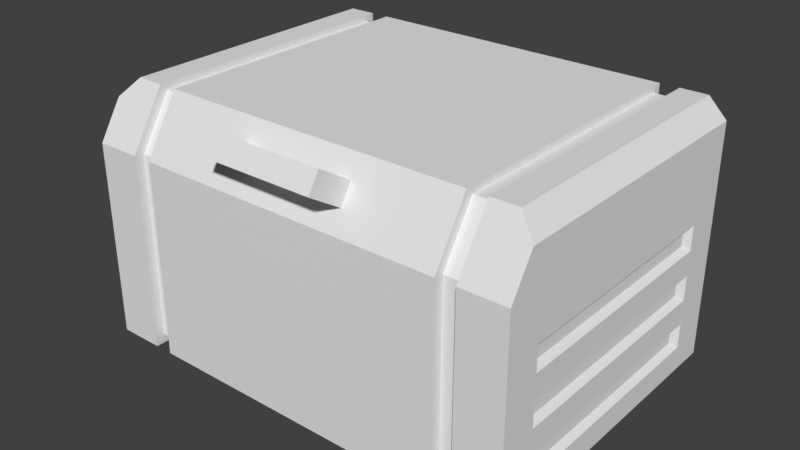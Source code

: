 # Source: 019_chest.blend  (saved by Blender 2.78.0; exported with 4.5.12 LTS)
import bpy
from mathutils import Matrix  # noqa: F401  (used for matrix-valued properties, if any)

bpy.ops.wm.read_factory_settings(use_empty=True)
scene = bpy.context.scene
scene.name = 'Scene'

# ---- collections
col_collection_1 = bpy.data.collections.new('Collection 1'); scene.collection.children.link(col_collection_1)

# ---- world
world_world = bpy.data.worlds.new('World'); scene.world = world_world
world_world.color = (0.05088, 0.05088, 0.05088)
world_world.use_sun_shadow = False
world_world.sun_shadow_jitter_overblur = 0.0
world_world.cycles.sampling_method = 'MANUAL'

# ---- meshes
me_cube_001 = bpy.data.meshes.new('Cube.001')
me_cube_001.from_pydata([(-1.0, -1.0, 0.0), (-1.0, 1.0, 0.0), (0.0, 1.0, 0.0), (0.0, -1.0, 0.0), (-0.7924, 1.0, 0.0), (-0.7924, -1.0, 0.0), (-0.707, -1.0, 0.0), (-0.707, 1.0, 0.0), (-0.707, 0.9429, 0.06703), (-0.7924, 0.9429, 0.06703), (-0.7924, -0.9374, 0.06703), (-0.707, -0.9374, 0.06703), (-1.0, 1.0, 1.378), (-1.0, -1.0, 1.378), (0.0, -1.0, 1.378), (0.0, 1.0, 1.378), (-0.7924, 1.0, 1.378), (-0.7924, -1.0, 1.378), (-0.707, -1.0, 1.378), (-0.707, 1.0, 1.378), (-0.7924, 0.9429, 1.378), (-0.7924, -0.9374, 1.378), (-0.707, -0.9374, 1.378), (-0.707, 0.9429, 1.378), (-0.2609, -1.0, 0.0), (-0.2609, 1.0, 0.0), (-0.2609, -1.0, 1.378), (-0.2609, 1.0, 1.378), (-0.707, -0.7605, 0.0), (-0.2609, -0.7605, 0.0), (-0.707, 0.7587, 0.0), (-0.2609, 0.7587, 0.0), (-0.7924, -0.7605, 0.0), (-1.0, -0.7605, 1.378), (-0.7924, 0.7587, 0.0), (-1.0, 0.7587, 1.378), (0.0, -0.7605, 0.0), (-0.707, -0.7088, 0.06703), (0.0, 0.7587, 0.0), (-0.707, 0.7195, 0.06703), (-1.0, -0.7605, 0.0), (-0.7924, -0.7088, 0.06703), (-1.0, 0.7587, 0.0), (-0.7924, 0.7195, 0.06703), (-0.9748, 0.7133, 1.136), (-0.9748, 0.7133, 1.03), (-0.9748, 0.7133, 0.7422), (-0.9748, 0.7133, 0.6361), (-0.9748, 0.7133, 0.3484), (-0.9748, 0.7133, 0.2423), (-0.9748, -0.7151, 1.136), (-0.9748, -0.7151, 1.03), (-0.9748, -0.7151, 0.7422), (-0.9748, -0.7151, 0.6361), (-0.9748, -0.7151, 0.3484), (-0.9748, -0.7151, 0.2423), (-1.0, 1.0, 1.181), (-1.0, 1.0, 0.9845), (-1.0, 1.0, 0.7876), (-1.0, 1.0, 0.5907), (-1.0, 1.0, 0.3938), (-1.0, 1.0, 0.1969), (0.0, 1.0, 1.181), (0.0, 1.0, 0.9845), (0.0, 1.0, 0.7876), (0.0, 1.0, 0.5907), (0.0, 1.0, 0.3938), (0.0, 1.0, 0.1969), (-0.7924, 1.0, 1.181), (-0.7924, 1.0, 0.9845), (-0.7924, 1.0, 0.7876), (-0.7924, 1.0, 0.5907), (-0.7924, 1.0, 0.3938), (-0.7924, 1.0, 0.1969), (-0.7924, -1.0, 1.181), (-0.7924, -1.0, 0.9845), (-0.7924, -1.0, 0.7876), (-0.7924, -1.0, 0.5907), (-0.7924, -1.0, 0.3938), (-0.7924, -1.0, 0.1969), (-0.707, -1.0, 1.181), (-0.707, -1.0, 0.9845), (-0.707, -1.0, 0.7876), (-0.707, -1.0, 0.5907), (-0.707, -1.0, 0.3938), (-0.707, -1.0, 0.1969), (-0.707, 1.0, 1.181), (-0.707, 1.0, 0.9845), (-0.707, 1.0, 0.7876), (-0.707, 1.0, 0.5907), (-0.707, 1.0, 0.3938), (-0.707, 1.0, 0.1969), (-0.7924, 0.9429, 1.191), (-0.7924, 0.9429, 1.004), (-0.7924, 0.9429, 0.8164), (-0.7924, 0.9429, 0.6291), (-0.7924, 0.9429, 0.4417), (-0.7924, 0.9429, 0.2544), (-0.7924, -0.9374, 1.191), (-0.7924, -0.9374, 1.004), (-0.7924, -0.9374, 0.8164), (-0.7924, -0.9374, 0.6291), (-0.7924, -0.9374, 0.4417), (-0.7924, -0.9374, 0.2544), (-0.707, -0.9374, 1.191), (-0.707, -0.9374, 1.004), (-0.707, -0.9374, 0.8164), (-0.707, -0.9374, 0.6291), (-0.707, -0.9374, 0.4417), (-0.707, -0.9374, 0.2544), (-0.707, 0.9429, 1.191), (-0.707, 0.9429, 1.004), (-0.707, 0.9429, 0.8164), (-0.707, 0.9429, 0.6291), (-0.707, 0.9429, 0.4417), (-0.707, 0.9429, 0.2544), (-1.0, -1.0, 0.1969), (-1.0, -1.0, 0.3938), (-1.0, -1.0, 0.5907), (-1.0, -1.0, 0.7876), (-1.0, -1.0, 0.9845), (-1.0, -1.0, 1.181), (-0.2609, 1.0, 1.181), (-0.2609, 1.0, 0.9845), (-0.2609, 1.0, 0.7876), (-0.2609, 1.0, 0.5907), (-0.2609, 1.0, 0.3938), (-0.2609, 1.0, 0.1969), (-0.2609, -1.0, 1.181), (-0.2609, -1.0, 0.9845), (-0.2609, -1.0, 0.7876), (-0.2609, -1.0, 0.5907), (-0.2609, -1.0, 0.3938), (-0.2609, -1.0, 0.1969), (0.0, -1.0, 1.181), (0.0, -1.0, 0.9845), (0.0, -1.0, 0.7876), (0.0, -1.0, 0.5907), (0.0, -1.0, 0.3938), (0.0, -1.0, 0.1969), (-1.0, 0.7587, 1.181), (-1.0, 0.7587, 0.9845), (-1.0, 0.7587, 0.7876), (-1.0, 0.7587, 0.5907), (-1.0, 0.7587, 0.3938), (-1.0, 0.7587, 0.1969), (-1.0, -0.7605, 1.181), (-1.0, -0.7605, 0.9845), (-1.0, -0.7605, 0.7876), (-1.0, -0.7605, 0.5907), (-1.0, -0.7605, 0.3938), (-1.0, -0.7605, 0.1969)], [], [(151, 145, 42, 40), (32, 34, 43, 41), (6, 28, 29, 24), (34, 4, 9, 43), (91, 127, 25, 7), (31, 25, 2, 38), (0, 40, 32, 5), (67, 2, 25, 127), (134, 14, 26, 128), (79, 5, 10, 103), (91, 7, 8, 115), (103, 10, 11, 109), (28, 6, 11, 37), (43, 9, 8, 39), (68, 16, 20, 92), (115, 8, 9, 97), (73, 4, 1, 61), (116, 0, 5, 79), (145, 61, 1, 42), (10, 41, 37, 11), (18, 80, 128, 26), (80, 18, 22, 104), (116, 151, 40, 0), (5, 32, 41, 10), (40, 42, 34, 32), (29, 31, 38, 36), (42, 1, 4, 34), (24, 29, 36, 3), (28, 30, 31, 29), (30, 28, 37, 39), (30, 7, 25, 31), (7, 30, 39, 8), (85, 6, 24, 133), (41, 43, 39, 37), (80, 81, 129, 128), (81, 82, 130, 129), (82, 83, 131, 130), (83, 84, 132, 131), (84, 85, 133, 132), (13, 33, 146, 121), (121, 146, 147, 120), (120, 147, 148, 119), (119, 148, 149, 118), (118, 149, 150, 117), (117, 150, 151, 116), (6, 85, 109, 11), (85, 84, 108, 109), (84, 83, 107, 108), (83, 82, 106, 107), (82, 81, 105, 106), (81, 80, 104, 105), (35, 12, 56, 140), (140, 56, 57, 141), (141, 57, 58, 142), (142, 58, 59, 143), (143, 59, 60, 144), (144, 60, 61, 145), (13, 121, 74, 17), (121, 120, 75, 74), (120, 119, 76, 75), (119, 118, 77, 76), (118, 117, 78, 77), (117, 116, 79, 78), (16, 68, 56, 12), (68, 69, 57, 56), (69, 70, 58, 57), (70, 71, 59, 58), (71, 72, 60, 59), (72, 73, 61, 60), (23, 110, 92, 20), (110, 111, 93, 92), (111, 112, 94, 93), (112, 113, 95, 94), (113, 114, 96, 95), (114, 115, 97, 96), (4, 73, 97, 9), (73, 72, 96, 97), (72, 71, 95, 96), (71, 70, 94, 95), (70, 69, 93, 94), (69, 68, 92, 93), (21, 98, 104, 22), (98, 99, 105, 104), (99, 100, 106, 105), (100, 101, 107, 106), (101, 102, 108, 107), (102, 103, 109, 108), (19, 86, 110, 23), (86, 87, 111, 110), (87, 88, 112, 111), (88, 89, 113, 112), (89, 90, 114, 113), (90, 91, 115, 114), (17, 74, 98, 21), (74, 75, 99, 98), (75, 76, 100, 99), (76, 77, 101, 100), (77, 78, 102, 101), (78, 79, 103, 102), (3, 139, 133, 24), (139, 138, 132, 133), (138, 137, 131, 132), (137, 136, 130, 131), (136, 135, 129, 130), (135, 134, 128, 129), (15, 62, 122, 27), (62, 63, 123, 122), (63, 64, 124, 123), (64, 65, 125, 124), (65, 66, 126, 125), (66, 67, 127, 126), (19, 27, 122, 86), (86, 122, 123, 87), (87, 123, 124, 88), (88, 124, 125, 89), (89, 125, 126, 90), (90, 126, 127, 91), (33, 35, 140, 146), (50, 44, 45, 51), (147, 141, 142, 148), (52, 46, 47, 53), (149, 143, 144, 150), (54, 48, 49, 55), (45, 44, 140, 141), (47, 46, 142, 143), (49, 48, 144, 145), (50, 51, 147, 146), (52, 53, 149, 148), (54, 55, 151, 150), (44, 50, 146, 140), (51, 45, 141, 147), (46, 52, 148, 142), (53, 47, 143, 149), (48, 54, 150, 144), (55, 49, 145, 151)])
me_cube_001.use_remesh_preserve_volume = False
me_cube_001.use_remesh_preserve_attributes = False
me_cube_001.use_mirror_vertex_groups = False
me_cube_001.update()
me_cylinder_001 = bpy.data.meshes.new('Cylinder.001')
me_cylinder_001.from_pydata([(-1.229, 0.9717, 1.18), (-0.8686, 0.9717, 1.18), (-1.229, 0.9849, 1.178), (-0.8686, 0.9849, 1.178), (-1.229, 0.9976, 1.174), (-0.8686, 0.9976, 1.174), (-1.229, 1.009, 1.168), (-0.8686, 1.009, 1.168), (-1.229, 1.02, 1.16), (-0.8686, 1.02, 1.16), (-1.229, 1.028, 1.15), (-0.8686, 1.028, 1.15), (-1.229, 1.034, 1.138), (-0.8686, 1.034, 1.138), (-1.229, 1.038, 1.125), (-0.8686, 1.038, 1.125), (-1.229, 1.039, 1.112), (-0.8686, 1.039, 1.112), (-1.229, 1.038, 1.099), (-0.8686, 1.038, 1.099), (-1.229, 1.034, 1.086), (-0.8686, 1.034, 1.086), (-1.229, 1.028, 1.074), (-0.8686, 1.028, 1.074), (-1.229, 1.02, 1.064), (-0.8686, 1.02, 1.064), (-1.229, 1.009, 1.056), (-0.8686, 1.009, 1.056), (-1.229, 0.9976, 1.049), (-0.8686, 0.9976, 1.049), (-1.229, 0.9849, 1.046), (-0.8686, 0.9849, 1.046), (-1.229, 0.9717, 1.044), (-0.8686, 0.9717, 1.044), (-1.229, 0.9585, 1.046), (-0.8686, 0.9585, 1.046), (-1.229, 0.9458, 1.049), (-0.8686, 0.9458, 1.049), (-1.229, 0.9341, 1.056), (-0.8686, 0.9341, 1.056), (-1.229, 0.9239, 1.064), (-0.8686, 0.9239, 1.064), (-1.229, 0.9154, 1.074), (-0.8686, 0.9154, 1.074), (-1.229, 0.9092, 1.086), (-0.8686, 0.9092, 1.086), (-1.229, 0.9053, 1.099), (-0.8686, 0.9053, 1.099), (-1.229, 0.904, 1.112), (-0.8686, 0.904, 1.112), (-1.229, 0.9053, 1.125), (-0.8686, 0.9053, 1.125), (-1.229, 0.9092, 1.138), (-0.8686, 0.9092, 1.138), (-1.229, 0.9154, 1.15), (-0.8686, 0.9154, 1.15), (-1.229, 0.9239, 1.16), (-0.8686, 0.9239, 1.16), (-1.229, 0.9341, 1.168), (-0.8686, 0.9341, 1.168), (-1.229, 0.9458, 1.174), (-0.8686, 0.9458, 1.174), (-1.229, 0.9585, 1.178), (-0.8686, 0.9585, 1.178)], [], [(0, 1, 3, 2), (2, 3, 5, 4), (4, 5, 7, 6), (6, 7, 9, 8), (8, 9, 11, 10), (10, 11, 13, 12), (12, 13, 15, 14), (14, 15, 17, 16), (16, 17, 19, 18), (18, 19, 21, 20), (20, 21, 23, 22), (22, 23, 25, 24), (24, 25, 27, 26), (26, 27, 29, 28), (28, 29, 31, 30), (30, 31, 33, 32), (32, 33, 35, 34), (34, 35, 37, 36), (36, 37, 39, 38), (38, 39, 41, 40), (40, 41, 43, 42), (42, 43, 45, 44), (44, 45, 47, 46), (46, 47, 49, 48), (48, 49, 51, 50), (50, 51, 53, 52), (52, 53, 55, 54), (54, 55, 57, 56), (56, 57, 59, 58), (58, 59, 61, 60), (3, 1, 63, 61, 59, 57, 55, 53, 51, 49, 47, 45, 43, 41, 39, 37, 35, 33, 31, 29, 27, 25, 23, 21, 19, 17, 15, 13, 11, 9, 7, 5), (60, 61, 63, 62), (62, 63, 1, 0), (0, 2, 4, 6, 8, 10, 12, 14, 16, 18, 20, 22, 24, 26, 28, 30, 32, 34, 36, 38, 40, 42, 44, 46, 48, 50, 52, 54, 56, 58, 60, 62)])
me_cylinder_001.use_remesh_preserve_volume = False
me_cylinder_001.use_remesh_preserve_attributes = False
me_cylinder_001.use_mirror_vertex_groups = False
me_cylinder_001.update()
me_cube_000 = bpy.data.meshes.new('Cube.000')
me_cube_000.from_pydata([(-0.9168, -1.777, 0.6217), (-0.9168, 0.0, 0.6217), (-1.0, -2.0, 0.1766), (-1.0, 0.0, 0.1766), (0.0, 0.0, 0.6217), (0.0, -1.777, 0.6217), (0.0, -2.0, 0.1766), (0.0, 0.0, 0.1766), (-0.7924, -1.777, 0.6217), (-0.7924, 0.0, 0.1766), (-0.7924, 0.0, 0.6217), (-0.7924, -2.0, 0.1766), (-0.707, 0.0, 0.6217), (-0.707, -2.0, 0.1766), (-0.707, -1.777, 0.6217), (-0.707, 0.0, 0.1766), (-0.707, -1.73, 0.569), (-0.7924, -1.73, 0.569), (-0.707, -0.05714, 0.1623), (-0.7924, -0.05714, 0.1623), (-0.7924, -0.05714, 0.569), (-0.7924, -1.937, 0.1623), (-0.707, -0.05714, 0.569), (-0.707, -1.937, 0.1623), (-1.0, 0.0, 0.0), (-1.0, -2.0, 0.0), (0.0, -2.0, 0.0), (0.0, 0.0, 0.0), (-0.7924, 0.0, 0.0), (-0.7924, -2.0, 0.0), (-0.707, -2.0, 0.0), (-0.707, 0.0, 0.0), (-0.7924, -0.05714, 0.0001464), (-0.7924, -1.937, 0.0001464), (-0.707, -1.937, 0.0001464), (-0.707, -0.05714, 0.0001464), (-0.2609, 0.0, 0.6217), (-0.2609, -2.0, 0.1766), (-0.2609, -1.777, 0.6217), (-0.2609, 0.0, 0.1766), (-0.2609, -2.0, 0.0), (-0.2609, 0.0, 0.0), (-1.0, -1.926, 0.325), (-1.0, -1.851, 0.4734), (-1.0, 0.0, 0.4734), (-1.0, 0.0, 0.325), (0.0, 0.0, 0.4734), (0.0, 0.0, 0.325), (0.0, -1.851, 0.4734), (0.0, -1.926, 0.325), (-0.7924, 0.0, 0.4734), (-0.7924, 0.0, 0.325), (-0.7924, -1.851, 0.4734), (-0.7924, -1.926, 0.325), (-0.707, -1.851, 0.4734), (-0.707, -1.926, 0.325), (-0.707, 0.0, 0.4734), (-0.707, 0.0, 0.325), (-0.7924, -0.05714, 0.4334), (-0.7924, -0.05714, 0.2979), (-0.7924, -1.799, 0.4334), (-0.7924, -1.868, 0.2979), (-0.707, -1.799, 0.4334), (-0.707, -1.868, 0.2979), (-0.707, -0.05714, 0.4334), (-0.707, -0.05714, 0.2979), (-0.2609, -1.851, 0.4734), (-0.2609, -1.926, 0.325), (-0.2609, 0.0, 0.4734), (-0.2609, 0.0, 0.325), (-0.1878, 0.0, 0.6217), (-0.1878, -2.0, 0.1766), (-0.1878, -2.0, 0.0), (-0.1878, -1.777, 0.6217), (-0.1878, 0.0, 0.1766), (-0.1878, 0.0, 0.0), (-0.1878, -1.851, 0.4734), (-0.1878, -1.926, 0.325), (-0.1878, 0.0, 0.4734), (-0.1878, 0.0, 0.325), (-0.2609, -2.067, 0.6429), (-0.2609, -2.142, 0.4945), (-0.1878, -2.067, 0.6429), (-0.1878, -2.142, 0.4945), (-0.1878, -2.058, 0.4284), (-0.2609, -2.058, 0.4284), (-0.1878, -1.983, 0.5768), (-0.2609, -1.983, 0.5768), (0.0, -2.067, 0.6429), (0.0, -2.142, 0.4945), (0.0, -2.058, 0.4284), (0.0, -1.983, 0.5768)], [], [(8, 10, 1, 0), (53, 42, 2, 11), (42, 45, 3, 2), (79, 47, 7, 74), (45, 51, 9, 3), (14, 12, 22, 16), (50, 10, 20, 58), (38, 36, 12, 14), (67, 55, 13, 37), (30, 13, 23, 34), (63, 61, 21, 23), (16, 22, 20, 17), (59, 65, 18, 19), (53, 11, 21, 61), (57, 15, 18, 65), (28, 9, 19, 32), (54, 14, 16, 62), (10, 8, 17, 20), (19, 18, 35, 32), (23, 21, 33, 34), (15, 31, 35, 18), (11, 29, 33, 21), (37, 13, 30, 40), (3, 9, 28, 24), (74, 7, 27, 75), (11, 2, 25, 29), (2, 3, 24, 25), (15, 39, 41, 31), (71, 37, 40, 72), (77, 67, 37, 71), (73, 70, 36, 38), (57, 69, 39, 15), (12, 36, 68, 56), (56, 68, 69, 57), (73, 38, 66, 76), (85, 84, 83, 81), (13, 55, 63, 23), (55, 54, 62, 63), (12, 56, 64, 22), (56, 57, 65, 64), (8, 52, 60, 17), (52, 53, 61, 60), (20, 22, 64, 58), (58, 64, 65, 59), (16, 17, 60, 62), (62, 60, 61, 63), (38, 14, 54, 66), (66, 54, 55, 67), (9, 51, 59, 19), (51, 50, 58, 59), (1, 10, 50, 44), (44, 50, 51, 45), (70, 4, 46, 78), (78, 46, 47, 79), (0, 1, 44, 43), (43, 44, 45, 42), (8, 0, 43, 52), (52, 43, 42, 53), (68, 78, 79, 69), (36, 70, 78, 68), (48, 76, 77, 49), (5, 73, 76, 48), (5, 4, 70, 73), (49, 77, 71, 6), (6, 71, 72, 26), (39, 74, 75, 41), (69, 79, 74, 39), (82, 80, 81, 83), (86, 82, 88, 91), (86, 87, 80, 82), (87, 85, 81, 80), (66, 67, 85, 87), (76, 66, 87, 86), (77, 76, 86, 84), (67, 77, 84, 85), (90, 91, 88, 89), (83, 84, 90, 89), (82, 83, 89, 88), (84, 86, 91, 90)])
me_cube_000.use_remesh_preserve_volume = False
me_cube_000.use_remesh_preserve_attributes = False
me_cube_000.use_mirror_vertex_groups = False
me_cube_000.update()

# ---- objects
ob_base_002 = bpy.data.objects.new('Base.002', me_cube_001)
ob_cylinder_002 = bpy.data.objects.new('Cylinder.002', me_cylinder_001)
ob_lid_002 = bpy.data.objects.new('Lid.002', me_cube_000)

# ---- transforms, parenting, visibility, modifiers, constraints
ob_base_002.location = (0.06413, 0.2955, 0.06654)
ob_base_002.scale = (1.4, 1.0, 0.8)
ob_base_002.lineart.crease_threshold = 0.0
_m = ob_base_002.modifiers.new('Mirror', 'MIRROR')
_m = ob_base_002.modifiers.new('Solidify', 'SOLIDIFY')
_m.thickness = 0.12
_m.nonmanifold_thickness_mode = 'FIXED'
_m.nonmanifold_merge_threshold = 0.0003
ob_cylinder_002.location = (0.06413, 0.2955, 0.06654)
ob_cylinder_002.lineart.crease_threshold = 0.0
_m = ob_cylinder_002.modifiers.new('Mirror', 'MIRROR')
ob_lid_002.location = (0.06413, 1.295, 1.169)
ob_lid_002.scale = (1.4, 1.0, 0.8)
ob_lid_002.lineart.crease_threshold = 0.0
_m = ob_lid_002.modifiers.new('Mirror', 'MIRROR')
_m = ob_lid_002.modifiers.new('Solidify', 'SOLIDIFY')
_m.thickness = 0.12
_m.nonmanifold_thickness_mode = 'FIXED'
_m.nonmanifold_merge_threshold = 0.0003

# ---- collection membership
col_collection_1.objects.link(ob_base_002)
col_collection_1.objects.link(ob_cylinder_002)
col_collection_1.objects.link(ob_lid_002)

# ---- scene / render settings (as saved in the file)
scene.frame_start = 1; scene.frame_end = 250; scene.frame_set(1)
scene.render.engine = 'BLENDER_EEVEE_NEXT'
scene.render.resolution_percentage = 50
scene.render.dither_intensity = 0.0
scene.cycles.use_denoising = False
scene.cycles.samples = 128
scene.cycles.sampling_pattern = 'TABULATED_SOBOL'
scene.cycles.light_sampling_threshold = 0.0
scene.cycles.use_adaptive_sampling = False
scene.cycles.use_light_tree = False
scene.cycles.blur_glossy = 0.0
scene.cycles.sample_clamp_indirect = 0.0
scene.view_settings.view_transform = 'Standard'
bpy.context.view_layer.update()

# ---- added for rendering (the .blend has no active camera and no usable light): camera, sun
cam_auto = bpy.data.cameras.new('AutoCamera')
cam_auto.lens = 50.0
cam_auto.sensor_width = 36.0
cam_auto.clip_end = 1000.0
ob_auto_camera = bpy.data.objects.new('AutoCamera', cam_auto)
scene.collection.objects.link(ob_auto_camera)
ob_auto_camera.location = (3.67277, -4.08607, 3.76191)
ob_auto_camera.rotation_euler = (1.09748, -7.21219e-08, 0.694738)
scene.camera = ob_auto_camera
light_auto_sun = bpy.data.lights.new('AutoSun', 'SUN')
light_auto_sun.energy = 3.0
light_auto_sun.angle = 0.0523599
ob_auto_sun = bpy.data.objects.new('AutoSun', light_auto_sun)
scene.collection.objects.link(ob_auto_sun)
ob_auto_sun.rotation_euler = (0.872665, 0.174533, 0.523599)
bpy.context.view_layer.update()
